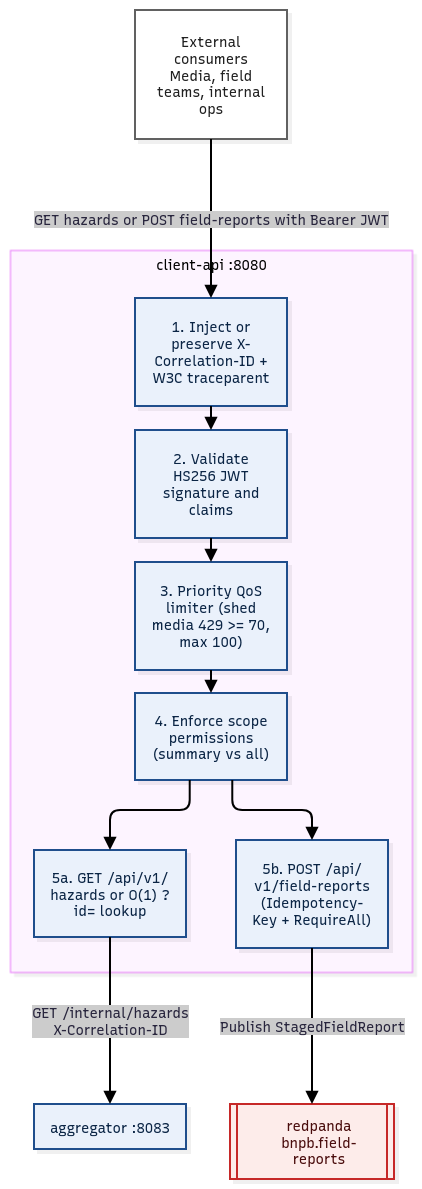

The diagram above was exported from draw.io. Its source (the exported page's mxGraphModel, read from the mxfile embedded in the PNG):
<mxGraphModel dx="961" dy="648" grid="1" gridSize="10" guides="1" tooltips="1" connect="1" arrows="1" fold="1" page="1" pageScale="1" pageWidth="850" pageHeight="1100" math="0" shadow="0">
  <root>
    <mxCell id="0" />
    <mxCell id="1" parent="0" />
    <UserObject label="" mermaidData="{&#10;  &quot;data&quot;: &quot;flowchart TD\n    EXT[\&quot;External consumers&lt;br/&gt;Media, field teams, internal ops\&quot;]:::actor\n    subgraph GW[\&quot;client-api :8080\&quot;]\n        direction TB\n        S1[\&quot;1. Inject or preserve X-Correlation-ID + W3C traceparent\&quot;]:::svc\n        S2[\&quot;2. Validate HS256 JWT signature and claims\&quot;]:::svc\n        S3[\&quot;3. Priority QoS limiter (shed media 429 &gt;= 70, max 100)\&quot;]:::svc\n        S4[\&quot;4. Enforce scope permissions (summary vs all)\&quot;]:::svc\n        S5[\&quot;5a. GET /api/v1/hazards or O(1) ?id= lookup\&quot;]:::svc\n        S6[\&quot;5b. POST /api/v1/field-reports (Idempotency-Key + RequireAll)\&quot;]:::svc\n        S1 --&gt; S2 --&gt; S3 --&gt; S4\n        S4 --&gt; S5\n        S4 --&gt; S6\n    end\n    AGG[\&quot;aggregator :8083\&quot;]:::svc\n    RP[[\&quot;redpanda&lt;br/&gt;bnpb.field-reports\&quot;]]:::broker\n\n    EXT --&gt;|\&quot;GET hazards or POST field-reports with Bearer JWT\&quot;| S1\n    S5 --&gt;|\&quot;GET /internal/hazards&lt;br/&gt;X-Correlation-ID\&quot;| AGG\n    S6 --&gt;|\&quot;Publish StagedFieldReport\&quot;| RP\n\n    classDef svc fill:#eaf1fb,stroke:#1f4e8c,color:#0b2545\n    classDef store fill:#e8f5e9,stroke:#2e7d32,color:#10300f\n    classDef broker fill:#fdecea,stroke:#c62828,color:#4a0d0d\n    classDef ext fill:#fff3e0,stroke:#ef6c00,color:#4a2600\n    classDef cons fill:#f3e5f5,stroke:#6a1b9a,color:#2a0a3a\n    classDef actor fill:#ffffff,stroke:#616161,color:#212121\n    classDef plan fill:#f5f5f5,stroke:#9e9e9e,stroke-dasharray:4 3,color:#424242\n&quot;,&#10;  &quot;config&quot;: null,&#10;  &quot;version&quot;: &quot;12&quot;&#10;}" id="1PDl6Ile8r6Dz86zG0u7-1">
      <mxCell connectable="0" parent="1" style="group;transparentBounds=1;editIcon=1;lockedGroup=0;groupPadding=10;" vertex="1">
        <mxGeometry as="geometry" />
      </mxCell>
    </UserObject>
    <UserObject label="client-api :8080" mermaidId="n:GW" mermaidBaseStyle="html=1;whiteSpace=nowrap;strokeWidth=1;verticalAlign=top;fillColor=#FDF4FF;strokeColor=#E879F9;fontColor=#000000;fontFamily=Recursive;fontSize=14;shadow=1;shadowColor=#000000;shadowOffsetX=4;shadowOffsetY=4;shadowBlur=0;shadowOpacity=6;" mermaidBaseValue="client-api :8080" id="1PDl6Ile8r6Dz86zG0u7-2">
      <mxCell parent="1PDl6Ile8r6Dz86zG0u7-1" style="html=1;whiteSpace=nowrap;strokeWidth=1;verticalAlign=top;fillColor=#FDF4FF;strokeColor=#E879F9;fontColor=#000000;fontFamily=Recursive;fontSize=14;shadow=1;shadowColor=#000000;shadowOffsetX=4;shadowOffsetY=4;shadowBlur=0;shadowOpacity=6;fontSource=https%3A%2F%2Ffonts.googleapis.com%2Fcss%3Ffamily%3DRecursive;" vertex="1">
        <mxGeometry height="722" width="402" x="30" y="270" as="geometry" />
      </mxCell>
    </UserObject>
    <UserObject label="1. Inject or preserve X-Correlation-ID + W3C traceparent" mermaidId="n:S1" mermaidBaseStyle="html=1;whiteSpace=wrap;strokeWidth=2;fillColor=#eaf1fb;strokeColor=#1f4e8c;fontColor=#0b2545;fontFamily=Recursive;fontSize=14;shadow=1;shadowColor=#000000;shadowOffsetX=4;shadowOffsetY=4;shadowBlur=0;shadowOpacity=6;" mermaidBaseValue="1. Inject or preserve X-Correlation-ID + W3C traceparent" id="1PDl6Ile8r6Dz86zG0u7-3">
      <mxCell parent="1PDl6Ile8r6Dz86zG0u7-2" style="html=1;whiteSpace=wrap;strokeWidth=2;fillColor=#eaf1fb;strokeColor=#1f4e8c;fontColor=#0b2545;fontFamily=Recursive;fontSize=14;shadow=1;shadowColor=#000000;shadowOffsetX=4;shadowOffsetY=4;shadowBlur=0;shadowOpacity=6;labelWidth=120;fontSource=https%3A%2F%2Ffonts.googleapis.com%2Fcss%3Ffamily%3DRecursive;" vertex="1">
        <mxGeometry height="108" width="152" x="125" y="48" as="geometry" />
      </mxCell>
    </UserObject>
    <UserObject label="2. Validate HS256 JWT signature and claims" mermaidId="n:S2" mermaidBaseStyle="html=1;whiteSpace=wrap;strokeWidth=2;fillColor=#eaf1fb;strokeColor=#1f4e8c;fontColor=#0b2545;fontFamily=Recursive;fontSize=14;shadow=1;shadowColor=#000000;shadowOffsetX=4;shadowOffsetY=4;shadowBlur=0;shadowOpacity=6;" mermaidBaseValue="2. Validate HS256 JWT signature and claims" id="1PDl6Ile8r6Dz86zG0u7-4">
      <mxCell parent="1PDl6Ile8r6Dz86zG0u7-2" style="html=1;whiteSpace=wrap;strokeWidth=2;fillColor=#eaf1fb;strokeColor=#1f4e8c;fontColor=#0b2545;fontFamily=Recursive;fontSize=14;shadow=1;shadowColor=#000000;shadowOffsetX=4;shadowOffsetY=4;shadowBlur=0;shadowOpacity=6;labelWidth=120;fontSource=https%3A%2F%2Ffonts.googleapis.com%2Fcss%3Ffamily%3DRecursive;" vertex="1">
        <mxGeometry height="108" width="152" x="125" y="180" as="geometry" />
      </mxCell>
    </UserObject>
    <UserObject label="3. Priority QoS limiter (shed media 429 &gt;= 70, max 100)" mermaidId="n:S3" mermaidBaseStyle="html=1;whiteSpace=wrap;strokeWidth=2;fillColor=#eaf1fb;strokeColor=#1f4e8c;fontColor=#0b2545;fontFamily=Recursive;fontSize=14;shadow=1;shadowColor=#000000;shadowOffsetX=4;shadowOffsetY=4;shadowBlur=0;shadowOpacity=6;" mermaidBaseValue="3. Priority QoS limiter (shed media 429 &gt;= 70, max 100)" id="1PDl6Ile8r6Dz86zG0u7-5">
      <mxCell parent="1PDl6Ile8r6Dz86zG0u7-2" style="html=1;whiteSpace=wrap;strokeWidth=2;fillColor=#eaf1fb;strokeColor=#1f4e8c;fontColor=#0b2545;fontFamily=Recursive;fontSize=14;shadow=1;shadowColor=#000000;shadowOffsetX=4;shadowOffsetY=4;shadowBlur=0;shadowOpacity=6;labelWidth=120;fontSource=https%3A%2F%2Ffonts.googleapis.com%2Fcss%3Ffamily%3DRecursive;" vertex="1">
        <mxGeometry height="108" width="152" x="125" y="312" as="geometry" />
      </mxCell>
    </UserObject>
    <UserObject label="4. Enforce scope permissions (summary vs all)" mermaidId="n:S4" mermaidBaseStyle="html=1;whiteSpace=wrap;strokeWidth=2;fillColor=#eaf1fb;strokeColor=#1f4e8c;fontColor=#0b2545;fontFamily=Recursive;fontSize=14;shadow=1;shadowColor=#000000;shadowOffsetX=4;shadowOffsetY=4;shadowBlur=0;shadowOpacity=6;" mermaidBaseValue="4. Enforce scope permissions (summary vs all)" id="1PDl6Ile8r6Dz86zG0u7-6">
      <mxCell parent="1PDl6Ile8r6Dz86zG0u7-2" style="html=1;whiteSpace=wrap;strokeWidth=2;fillColor=#eaf1fb;strokeColor=#1f4e8c;fontColor=#0b2545;fontFamily=Recursive;fontSize=14;shadow=1;shadowColor=#000000;shadowOffsetX=4;shadowOffsetY=4;shadowBlur=0;shadowOpacity=6;labelWidth=120;fontSource=https%3A%2F%2Ffonts.googleapis.com%2Fcss%3Ffamily%3DRecursive;" vertex="1">
        <mxGeometry height="87" width="152" x="125" y="443" as="geometry" />
      </mxCell>
    </UserObject>
    <UserObject label="5a. GET /api/v1/hazards or O(1) ?id= lookup" mermaidId="n:S5" mermaidBaseStyle="html=1;whiteSpace=wrap;strokeWidth=2;fillColor=#eaf1fb;strokeColor=#1f4e8c;fontColor=#0b2545;fontFamily=Recursive;fontSize=14;shadow=1;shadowColor=#000000;shadowOffsetX=4;shadowOffsetY=4;shadowBlur=0;shadowOpacity=6;" mermaidBaseValue="5a. GET /api/v1/hazards or O(1) ?id= lookup" id="1PDl6Ile8r6Dz86zG0u7-7">
      <mxCell parent="1PDl6Ile8r6Dz86zG0u7-2" style="html=1;whiteSpace=wrap;strokeWidth=2;fillColor=#eaf1fb;strokeColor=#1f4e8c;fontColor=#0b2545;fontFamily=Recursive;fontSize=14;shadow=1;shadowColor=#000000;shadowOffsetX=4;shadowOffsetY=4;shadowBlur=0;shadowOpacity=6;labelWidth=120;fontSource=https%3A%2F%2Ffonts.googleapis.com%2Fcss%3Ffamily%3DRecursive;" vertex="1">
        <mxGeometry height="87" width="152" x="24" y="600" as="geometry" />
      </mxCell>
    </UserObject>
    <UserObject label="5b. POST /api/v1/field-reports (Idempotency-Key + RequireAll)" mermaidId="n:S6" mermaidBaseStyle="html=1;whiteSpace=wrap;strokeWidth=2;fillColor=#eaf1fb;strokeColor=#1f4e8c;fontColor=#0b2545;fontFamily=Recursive;fontSize=14;shadow=1;shadowColor=#000000;shadowOffsetX=4;shadowOffsetY=4;shadowBlur=0;shadowOpacity=6;" mermaidBaseValue="5b. POST /api/v1/field-reports (Idempotency-Key + RequireAll)" id="1PDl6Ile8r6Dz86zG0u7-8">
      <mxCell parent="1PDl6Ile8r6Dz86zG0u7-2" style="html=1;whiteSpace=wrap;strokeWidth=2;fillColor=#eaf1fb;strokeColor=#1f4e8c;fontColor=#0b2545;fontFamily=Recursive;fontSize=14;shadow=1;shadowColor=#000000;shadowOffsetX=4;shadowOffsetY=4;shadowBlur=0;shadowOpacity=6;labelWidth=120;fontSource=https%3A%2F%2Ffonts.googleapis.com%2Fcss%3Ffamily%3DRecursive;" vertex="1">
        <mxGeometry height="108" width="152" x="226" y="590" as="geometry" />
      </mxCell>
    </UserObject>
    <UserObject label="" mermaidId="e:S1-&gt;S2#0" mermaidBaseStyle="edgeStyle=orthogonalEdgeStyle;rounded=1;curved=0;startArrow=none;endArrow=block;endSize=8;jumpStyle=arc;jumpSize=12;strokeColor=#000000;exitX=0.5;exitY=1;entryX=0.5;entryY=0;strokeWidth=2;targetPerimeterSpacing=4;" mermaidBaseValue="" id="1PDl6Ile8r6Dz86zG0u7-9">
      <mxCell edge="1" parent="1PDl6Ile8r6Dz86zG0u7-2" source="1PDl6Ile8r6Dz86zG0u7-3" style="edgeStyle=orthogonalEdgeStyle;rounded=1;curved=0;startArrow=none;endArrow=block;endSize=8;jumpStyle=arc;jumpSize=12;strokeColor=#000000;exitX=0.5;exitY=1;entryX=0.5;entryY=0;strokeWidth=2;targetPerimeterSpacing=4;" target="1PDl6Ile8r6Dz86zG0u7-4">
        <mxGeometry relative="1" as="geometry">
          <Array as="points" />
        </mxGeometry>
      </mxCell>
    </UserObject>
    <UserObject label="" mermaidId="e:S2-&gt;S3#0" mermaidBaseStyle="edgeStyle=orthogonalEdgeStyle;rounded=1;curved=0;startArrow=none;endArrow=block;endSize=8;jumpStyle=arc;jumpSize=12;strokeColor=#000000;exitX=0.5;exitY=1;entryX=0.5;entryY=0;strokeWidth=2;targetPerimeterSpacing=4;" mermaidBaseValue="" id="1PDl6Ile8r6Dz86zG0u7-10">
      <mxCell edge="1" parent="1PDl6Ile8r6Dz86zG0u7-2" source="1PDl6Ile8r6Dz86zG0u7-4" style="edgeStyle=orthogonalEdgeStyle;rounded=1;curved=0;startArrow=none;endArrow=block;endSize=8;jumpStyle=arc;jumpSize=12;strokeColor=#000000;exitX=0.5;exitY=1;entryX=0.5;entryY=0;strokeWidth=2;targetPerimeterSpacing=4;" target="1PDl6Ile8r6Dz86zG0u7-5">
        <mxGeometry relative="1" as="geometry">
          <Array as="points" />
        </mxGeometry>
      </mxCell>
    </UserObject>
    <UserObject label="" mermaidId="e:S3-&gt;S4#0" mermaidBaseStyle="edgeStyle=orthogonalEdgeStyle;rounded=1;curved=0;startArrow=none;endArrow=block;endSize=8;jumpStyle=arc;jumpSize=12;strokeColor=#000000;exitX=0.5;exitY=0.99;entryX=0.5;entryY=0;strokeWidth=2;targetPerimeterSpacing=4;" mermaidBaseValue="" id="1PDl6Ile8r6Dz86zG0u7-11">
      <mxCell edge="1" parent="1PDl6Ile8r6Dz86zG0u7-2" source="1PDl6Ile8r6Dz86zG0u7-5" style="edgeStyle=orthogonalEdgeStyle;rounded=1;curved=0;startArrow=none;endArrow=block;endSize=8;jumpStyle=arc;jumpSize=12;strokeColor=#000000;exitX=0.5;exitY=0.99;entryX=0.5;entryY=0;strokeWidth=2;targetPerimeterSpacing=4;" target="1PDl6Ile8r6Dz86zG0u7-6">
        <mxGeometry relative="1" as="geometry">
          <Array as="points" />
        </mxGeometry>
      </mxCell>
    </UserObject>
    <UserObject label="" mermaidId="e:S4-&gt;S5#0" mermaidBaseStyle="edgeStyle=orthogonalEdgeStyle;rounded=1;curved=0;startArrow=none;endArrow=block;endSize=8;jumpStyle=arc;jumpSize=12;strokeColor=#000000;exitX=0.36;exitY=1;entryX=0.5;entryY=0;strokeWidth=2;targetPerimeterSpacing=4;" mermaidBaseValue="" id="1PDl6Ile8r6Dz86zG0u7-12">
      <mxCell edge="1" parent="1PDl6Ile8r6Dz86zG0u7-2" source="1PDl6Ile8r6Dz86zG0u7-6" style="edgeStyle=orthogonalEdgeStyle;rounded=1;curved=0;startArrow=none;endArrow=block;endSize=8;jumpStyle=arc;jumpSize=12;strokeColor=#000000;exitX=0.36;exitY=1;entryX=0.5;entryY=0;strokeWidth=2;targetPerimeterSpacing=4;" target="1PDl6Ile8r6Dz86zG0u7-7">
        <mxGeometry relative="1" as="geometry">
          <Array as="points">
            <mxPoint x="179" y="560" />
            <mxPoint x="100" y="560" />
          </Array>
        </mxGeometry>
      </mxCell>
    </UserObject>
    <UserObject label="" mermaidId="e:S4-&gt;S6#0" mermaidBaseStyle="edgeStyle=orthogonalEdgeStyle;rounded=1;curved=0;startArrow=none;endArrow=block;endSize=8;jumpStyle=arc;jumpSize=12;strokeColor=#000000;exitX=0.64;exitY=1;entryX=0.5;entryY=0;strokeWidth=2;targetPerimeterSpacing=4;" mermaidBaseValue="" id="1PDl6Ile8r6Dz86zG0u7-13">
      <mxCell edge="1" parent="1PDl6Ile8r6Dz86zG0u7-2" source="1PDl6Ile8r6Dz86zG0u7-6" style="edgeStyle=orthogonalEdgeStyle;rounded=1;curved=0;startArrow=none;endArrow=block;endSize=8;jumpStyle=arc;jumpSize=12;strokeColor=#000000;exitX=0.64;exitY=1;entryX=0.5;entryY=0;strokeWidth=2;targetPerimeterSpacing=4;" target="1PDl6Ile8r6Dz86zG0u7-8">
        <mxGeometry relative="1" as="geometry">
          <Array as="points">
            <mxPoint x="223" y="560" />
            <mxPoint x="302" y="560" />
          </Array>
        </mxGeometry>
      </mxCell>
    </UserObject>
    <UserObject label="External consumers&#10;Media, field teams, internal ops" mermaidId="n:EXT" mermaidBaseStyle="html=1;whiteSpace=wrap;strokeWidth=2;fillColor=default;strokeColor=#616161;fontColor=#212121;fontFamily=Recursive;fontSize=14;shadow=1;shadowColor=#000000;shadowOffsetX=4;shadowOffsetY=4;shadowBlur=0;shadowOpacity=6;" mermaidBaseValue="External consumers&#10;Media, field teams, internal ops" id="1PDl6Ile8r6Dz86zG0u7-14">
      <mxCell parent="1PDl6Ile8r6Dz86zG0u7-1" style="html=1;whiteSpace=wrap;strokeWidth=2;fillColor=default;strokeColor=#616161;fontColor=#212121;fontFamily=Recursive;fontSize=14;shadow=1;shadowColor=#000000;shadowOffsetX=4;shadowOffsetY=4;shadowBlur=0;shadowOpacity=6;labelWidth=120;fontSource=https%3A%2F%2Ffonts.googleapis.com%2Fcss%3Ffamily%3DRecursive;" vertex="1">
        <mxGeometry height="129" width="152" x="155" y="30" as="geometry" />
      </mxCell>
    </UserObject>
    <UserObject label="aggregator :8083" mermaidId="n:AGG" mermaidBaseStyle="html=1;whiteSpace=wrap;strokeWidth=2;fillColor=#eaf1fb;strokeColor=#1f4e8c;fontColor=#0b2545;fontFamily=Recursive;fontSize=14;shadow=1;shadowColor=#000000;shadowOffsetX=4;shadowOffsetY=4;shadowBlur=0;shadowOpacity=6;" mermaidBaseValue="aggregator :8083" id="1PDl6Ile8r6Dz86zG0u7-15">
      <mxCell parent="1PDl6Ile8r6Dz86zG0u7-1" style="html=1;whiteSpace=wrap;strokeWidth=2;fillColor=#eaf1fb;strokeColor=#1f4e8c;fontColor=#0b2545;fontFamily=Recursive;fontSize=14;shadow=1;shadowColor=#000000;shadowOffsetX=4;shadowOffsetY=4;shadowBlur=0;shadowOpacity=6;fontSource=https%3A%2F%2Ffonts.googleapis.com%2Fcss%3Ffamily%3DRecursive;" vertex="1">
        <mxGeometry height="45" width="152" x="54" y="1124" as="geometry" />
      </mxCell>
    </UserObject>
    <UserObject label="redpanda&#10;bnpb.field-reports" mermaidId="n:RP" mermaidBaseStyle="html=1;strokeWidth=2;shape=process;whiteSpace=wrap;size=0.04;fillColor=#fdecea;strokeColor=#c62828;fontColor=#4a0d0d;fontFamily=Recursive;fontSize=14;shadow=1;shadowColor=#000000;shadowOffsetX=4;shadowOffsetY=4;shadowBlur=0;shadowOpacity=6;" mermaidBaseValue="redpanda&#10;bnpb.field-reports" id="1PDl6Ile8r6Dz86zG0u7-16">
      <mxCell parent="1PDl6Ile8r6Dz86zG0u7-1" style="html=1;strokeWidth=2;shape=process;whiteSpace=wrap;size=0.04;fillColor=#fdecea;strokeColor=#c62828;fontColor=#4a0d0d;fontFamily=Recursive;fontSize=14;shadow=1;shadowColor=#000000;shadowOffsetX=4;shadowOffsetY=4;shadowBlur=0;shadowOpacity=6;labelWidth=120;fontSource=https%3A%2F%2Ffonts.googleapis.com%2Fcss%3Ffamily%3DRecursive;" vertex="1">
        <mxGeometry height="75" width="164" x="250" y="1124" as="geometry" />
      </mxCell>
    </UserObject>
    <UserObject label="GET hazards or POST field-reports with Bearer JWT" mermaidId="e:EXT-&gt;S1#0" mermaidBaseStyle="edgeStyle=orthogonalEdgeStyle;rounded=1;curved=0;startArrow=none;endArrow=block;endSize=8;jumpStyle=arc;jumpSize=12;strokeColor=#000000;html=1;fontSize=16;labelBackgroundColor=#cccccc;fontFamily=Recursive;fontColor=#28253D;exitX=0.5;exitY=1;entryX=0.5;entryY=0;strokeWidth=2;targetPerimeterSpacing=4;" mermaidBaseValue="GET hazards or POST field-reports with Bearer JWT" id="1PDl6Ile8r6Dz86zG0u7-17">
      <mxCell edge="1" parent="1PDl6Ile8r6Dz86zG0u7-1" source="1PDl6Ile8r6Dz86zG0u7-14" style="edgeStyle=orthogonalEdgeStyle;rounded=1;curved=0;startArrow=none;endArrow=block;endSize=8;jumpStyle=arc;jumpSize=12;strokeColor=#000000;html=1;fontSize=14;labelBackgroundColor=#cccccc;fontFamily=Recursive;fontColor=#28253D;exitX=0.5;exitY=1;entryX=0.5;entryY=0;strokeWidth=2;targetPerimeterSpacing=4;fontSource=https%3A%2F%2Ffonts.googleapis.com%2Fcss%3Ffamily%3DRecursive;" target="1PDl6Ile8r6Dz86zG0u7-3">
        <mxGeometry relative="1" as="geometry">
          <Array as="points" />
        </mxGeometry>
      </mxCell>
    </UserObject>
    <UserObject label="GET /internal/hazards&#10;X-Correlation-ID" mermaidId="e:S5-&gt;AGG#0" mermaidBaseStyle="edgeStyle=orthogonalEdgeStyle;rounded=1;curved=0;startArrow=none;endArrow=block;endSize=8;jumpStyle=arc;jumpSize=12;strokeColor=#000000;html=1;fontSize=16;labelBackgroundColor=#cccccc;fontFamily=Recursive;fontColor=#28253D;exitX=0.5;exitY=1;entryX=0.5;entryY=0;strokeWidth=2;targetPerimeterSpacing=4;" mermaidBaseValue="GET /internal/hazards&#10;X-Correlation-ID" id="1PDl6Ile8r6Dz86zG0u7-18">
      <mxCell edge="1" parent="1PDl6Ile8r6Dz86zG0u7-1" source="1PDl6Ile8r6Dz86zG0u7-7" style="edgeStyle=orthogonalEdgeStyle;rounded=1;curved=0;startArrow=none;endArrow=block;endSize=8;jumpStyle=arc;jumpSize=12;strokeColor=#000000;html=1;fontSize=14;labelBackgroundColor=#cccccc;fontFamily=Recursive;fontColor=#28253D;exitX=0.5;exitY=1;entryX=0.5;entryY=0;strokeWidth=2;targetPerimeterSpacing=4;fontSource=https%3A%2F%2Ffonts.googleapis.com%2Fcss%3Ffamily%3DRecursive;" target="1PDl6Ile8r6Dz86zG0u7-15">
        <mxGeometry relative="1" as="geometry">
          <Array as="points" />
        </mxGeometry>
      </mxCell>
    </UserObject>
    <UserObject label="Publish StagedFieldReport" mermaidId="e:S6-&gt;RP#0" mermaidBaseStyle="edgeStyle=orthogonalEdgeStyle;rounded=1;curved=0;startArrow=none;endArrow=block;endSize=8;jumpStyle=arc;jumpSize=12;strokeColor=#000000;html=1;fontSize=16;labelBackgroundColor=#cccccc;fontFamily=Recursive;fontColor=#28253D;exitX=0.5;exitY=1;entryX=0.5;entryY=0;strokeWidth=2;targetPerimeterSpacing=4;" mermaidBaseValue="Publish StagedFieldReport" id="1PDl6Ile8r6Dz86zG0u7-19">
      <mxCell edge="1" parent="1PDl6Ile8r6Dz86zG0u7-1" source="1PDl6Ile8r6Dz86zG0u7-8" style="edgeStyle=orthogonalEdgeStyle;rounded=1;curved=0;startArrow=none;endArrow=block;endSize=8;jumpStyle=arc;jumpSize=12;strokeColor=#000000;html=1;fontSize=14;labelBackgroundColor=#cccccc;fontFamily=Recursive;fontColor=#28253D;exitX=0.5;exitY=1;entryX=0.5;entryY=0;strokeWidth=2;targetPerimeterSpacing=4;fontSource=https%3A%2F%2Ffonts.googleapis.com%2Fcss%3Ffamily%3DRecursive;" target="1PDl6Ile8r6Dz86zG0u7-16">
        <mxGeometry relative="1" as="geometry">
          <Array as="points" />
        </mxGeometry>
      </mxCell>
    </UserObject>
  </root>
</mxGraphModel>